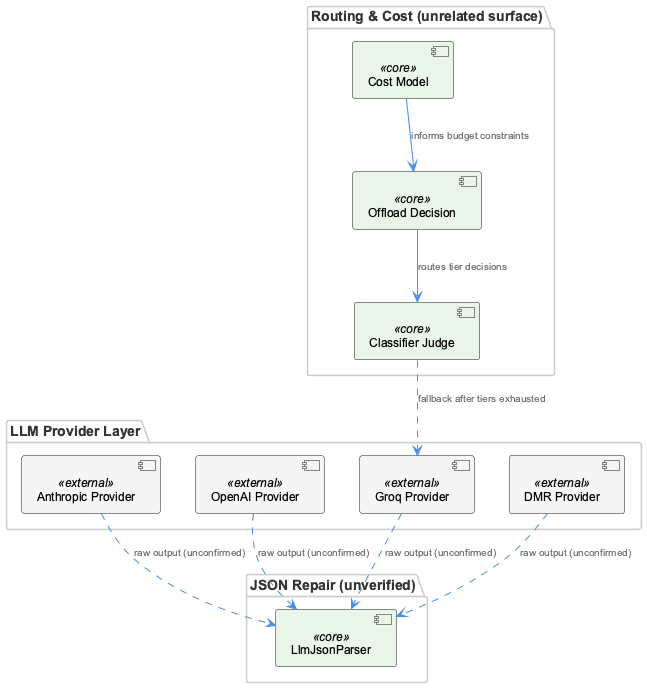

The diagram above was rendered by PlantUML. Its source (embedded in the PNG):
@startuml
!include /Users/Q284340/Agentic/coding/docs/puml/_standard-style.puml

package "LLM Provider Layer" {
  component "Anthropic Provider" as anthropic <<external>>
  component "OpenAI Provider" as openai <<external>>
  component "Groq Provider" as groq <<external>>
  component "DMR Provider" as dmr <<external>>
}

package "Routing & Cost (unrelated surface)" {
  component "Offload Decision" as offload <<core>>
  component "Classifier Judge" as classifier <<core>>
  component "Cost Model" as cost <<core>>
}

package "JSON Repair (unverified)" {
  component "LlmJsonParser" as parser <<core>>
}

anthropic ..> parser : "raw output (unconfirmed)"
openai ..> parser : "raw output (unconfirmed)"
groq ..> parser : "raw output (unconfirmed)"
dmr ..> parser : "raw output (unconfirmed)"

offload --> classifier : "routes tier decisions"
classifier ..> groq : "fallback after tiers exhausted"
cost --> offload : "informs budget constraints"

@enduml